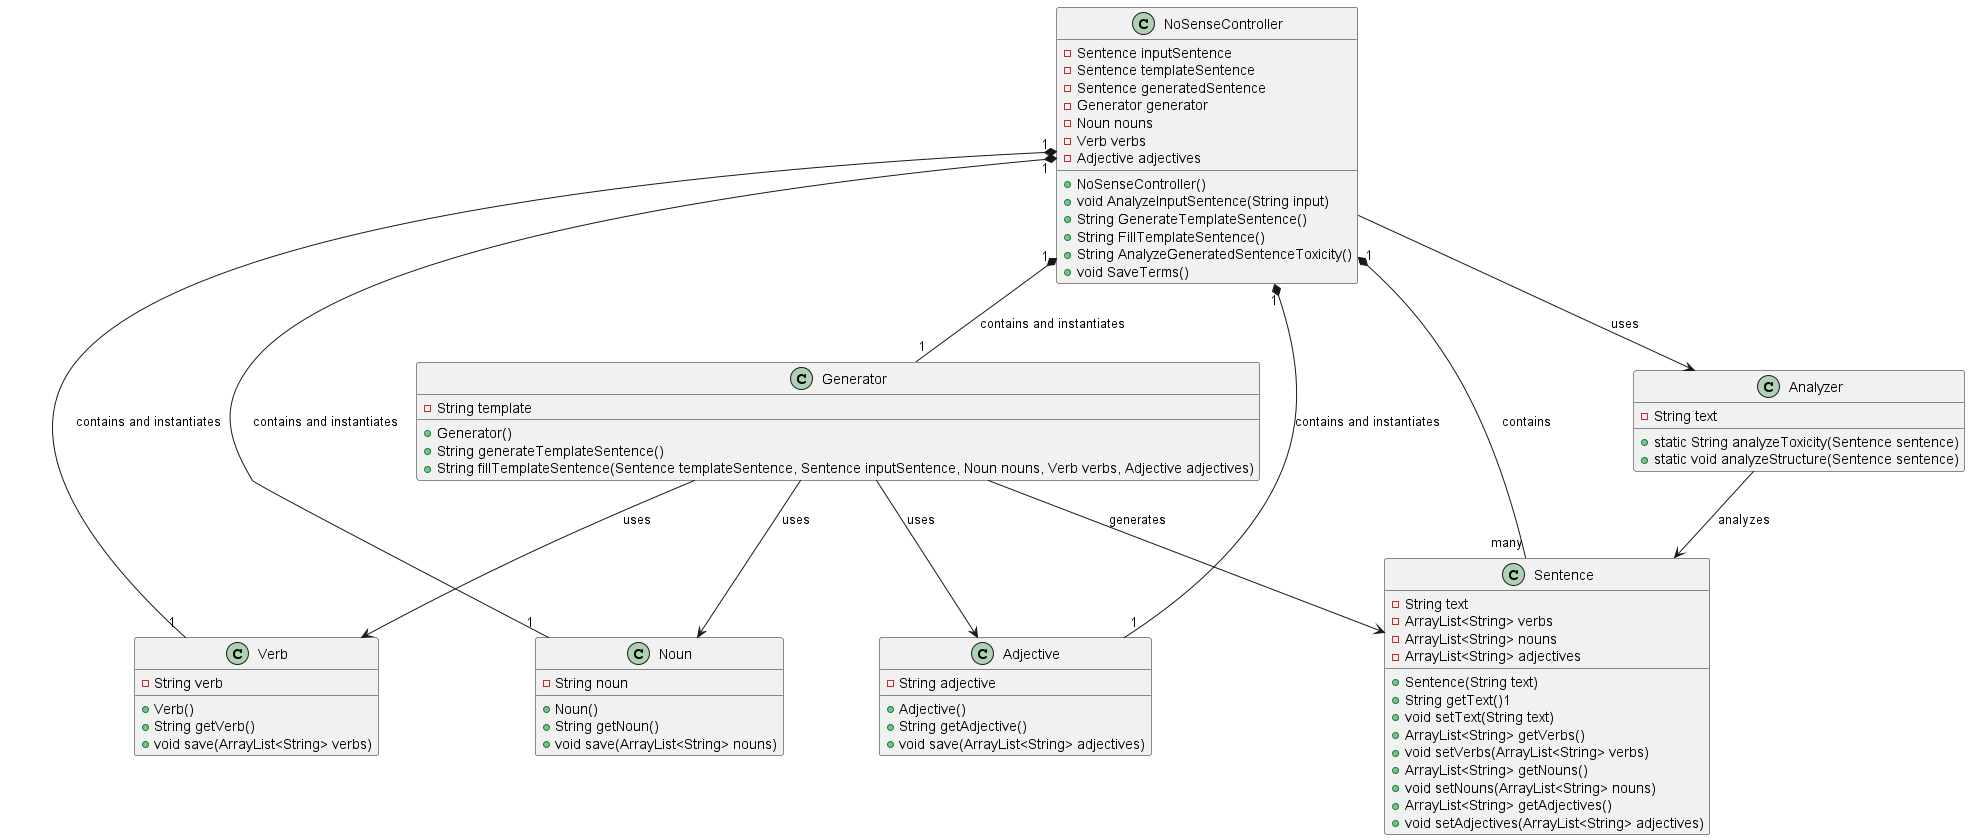

The diagram above was rendered by PlantUML. Its source (embedded in the PNG):
@startuml
class NoSenseController {
    -Sentence inputSentence
    -Sentence templateSentence
    -Sentence generatedSentence
    -Generator generator
    -Noun nouns
    -Verb verbs
    -Adjective adjectives
    +NoSenseController()
    +void AnalyzeInputSentence(String input)
    +String GenerateTemplateSentence()
    +String FillTemplateSentence()
    +String AnalyzeGeneratedSentenceToxicity()
    +void SaveTerms()
}

class Noun {
    -String noun
    +Noun()
    +String getNoun()
    +void save(ArrayList<String> nouns)
}
class Verb {
    -String verb
    +Verb()
    +String getVerb()
    +void save(ArrayList<String> verbs)
}
class Adjective {
    -String adjective
    +Adjective()
    +String getAdjective()
    +void save(ArrayList<String> adjectives)
}
class Sentence {
    -String text
    -ArrayList<String> verbs
    -ArrayList<String> nouns
    -ArrayList<String> adjectives
    +Sentence(String text)
    +String getText()1
    +void setText(String text)
    +ArrayList<String> getVerbs()
    +void setVerbs(ArrayList<String> verbs)
    +ArrayList<String> getNouns()
    +void setNouns(ArrayList<String> nouns)
    +ArrayList<String> getAdjectives()
    +void setAdjectives(ArrayList<String> adjectives)
}
class Generator {
    -String template
    +Generator()
    +String generateTemplateSentence()
    +String fillTemplateSentence(Sentence templateSentence, Sentence inputSentence, Noun nouns, Verb verbs, Adjective adjectives)
}
class Analyzer {
    -String text
    +static String analyzeToxicity(Sentence sentence)
    +static void analyzeStructure(Sentence sentence)
}

NoSenseController "1" *-- "many" Sentence : contains
Generator --> Noun : uses
Generator --> Verb : uses
Generator --> Adjective : uses
Generator -->Sentence : generates
NoSenseController --> Analyzer : uses
Analyzer --> Sentence : analyzes
NoSenseController "1" *-- "1" Noun : contains and instantiates
NoSenseController "1" *-- "1" Verb : contains and instantiates
NoSenseController "1" *-- "1" Adjective : contains and instantiates
NoSenseController "1" *-- "1" Generator : contains and instantiates

@enduml